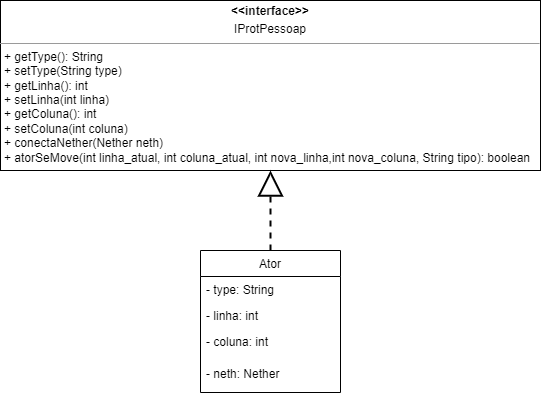

The diagram above was exported from draw.io. Its source (the exported page's mxGraphModel, read from the mxfile embedded in the PNG):
<mxGraphModel dx="868" dy="393" grid="1" gridSize="10" guides="1" tooltips="1" connect="1" arrows="1" fold="1" page="1" pageScale="1" pageWidth="827" pageHeight="1169" math="0" shadow="0">
  <root>
    <mxCell id="0" />
    <mxCell id="1" parent="0" />
    <mxCell id="0xOemvK5bwdqrrIyFWdn-6" value="&lt;p style=&quot;margin:0px;margin-top:4px;text-align:center;&quot;&gt;&lt;b&gt;&amp;lt;&amp;lt;interface&amp;gt;&amp;gt;&lt;/b&gt;&lt;/p&gt;&lt;p style=&quot;margin:0px;margin-top:4px;text-align:center;&quot;&gt;&lt;span style=&quot;&quot;&gt;IProtPessoap&lt;/span&gt;&lt;br&gt;&lt;/p&gt;&lt;hr size=&quot;1&quot;&gt;&lt;div style=&quot;height:2px;&quot;&gt;&lt;p style=&quot;margin: 0px 0px 0px 4px;&quot;&gt;+ getType(): String&lt;/p&gt;&lt;p style=&quot;margin: 0px 0px 0px 4px;&quot;&gt;+ setType(String type)&lt;/p&gt;&lt;p style=&quot;margin: 0px 0px 0px 4px;&quot;&gt;+ getLinha(): int&lt;/p&gt;&lt;p style=&quot;margin: 0px 0px 0px 4px;&quot;&gt;&lt;span style=&quot;background-color: initial;&quot;&gt;+ setLinha(int linha)&lt;/span&gt;&lt;/p&gt;&lt;p style=&quot;margin: 0px 0px 0px 4px;&quot;&gt;+ getColuna(): int&lt;/p&gt;&lt;p style=&quot;margin: 0px 0px 0px 4px;&quot;&gt;+ setColuna(int coluna)&lt;/p&gt;&lt;p style=&quot;margin: 0px 0px 0px 4px;&quot;&gt;+ conectaNether(Nether neth)&lt;/p&gt;&lt;p style=&quot;margin: 0px 0px 0px 4px;&quot;&gt;+ atorSeMove(int linha_atual, int coluna_atual, int nova_linha,int nova_coluna, String tipo): boolean&lt;/p&gt;&lt;p style=&quot;margin: 0px 0px 0px 4px;&quot;&gt;&lt;br&gt;&lt;/p&gt;&lt;/div&gt;" style="verticalAlign=top;align=left;overflow=fill;fontSize=12;fontFamily=Helvetica;html=1;" vertex="1" parent="1">
      <mxGeometry x="180" y="10" width="540" height="170" as="geometry" />
    </mxCell>
    <mxCell id="0xOemvK5bwdqrrIyFWdn-7" value="" style="endArrow=block;html=1;rounded=0;exitX=0.5;exitY=0;exitDx=0;exitDy=0;entryX=0.5;entryY=1;entryDx=0;entryDy=0;endFill=0;strokeWidth=2;endSize=21;dashed=1;" edge="1" parent="1" source="0xOemvK5bwdqrrIyFWdn-8" target="0xOemvK5bwdqrrIyFWdn-6">
      <mxGeometry width="50" height="50" relative="1" as="geometry">
        <mxPoint x="450" y="250" as="sourcePoint" />
        <mxPoint x="450" y="180" as="targetPoint" />
      </mxGeometry>
    </mxCell>
    <mxCell id="0xOemvK5bwdqrrIyFWdn-8" value="Ator" style="swimlane;fontStyle=0;childLayout=stackLayout;horizontal=1;startSize=26;fillColor=none;horizontalStack=0;resizeParent=1;resizeParentMax=0;resizeLast=0;collapsible=1;marginBottom=0;" vertex="1" parent="1">
      <mxGeometry x="380" y="260" width="140" height="142" as="geometry" />
    </mxCell>
    <mxCell id="0xOemvK5bwdqrrIyFWdn-9" value="- type: String" style="text;strokeColor=none;fillColor=none;align=left;verticalAlign=top;spacingLeft=4;spacingRight=4;overflow=hidden;rotatable=0;points=[[0,0.5],[1,0.5]];portConstraint=eastwest;" vertex="1" parent="0xOemvK5bwdqrrIyFWdn-8">
      <mxGeometry y="26" width="140" height="26" as="geometry" />
    </mxCell>
    <mxCell id="0xOemvK5bwdqrrIyFWdn-10" value="- linha: int" style="text;strokeColor=none;fillColor=none;align=left;verticalAlign=top;spacingLeft=4;spacingRight=4;overflow=hidden;rotatable=0;points=[[0,0.5],[1,0.5]];portConstraint=eastwest;" vertex="1" parent="0xOemvK5bwdqrrIyFWdn-8">
      <mxGeometry y="52" width="140" height="26" as="geometry" />
    </mxCell>
    <mxCell id="0xOemvK5bwdqrrIyFWdn-11" value="- coluna: int" style="text;strokeColor=none;fillColor=none;align=left;verticalAlign=top;spacingLeft=4;spacingRight=4;overflow=hidden;rotatable=0;points=[[0,0.5],[1,0.5]];portConstraint=eastwest;" vertex="1" parent="0xOemvK5bwdqrrIyFWdn-8">
      <mxGeometry y="78" width="140" height="32" as="geometry" />
    </mxCell>
    <mxCell id="0xOemvK5bwdqrrIyFWdn-12" value="- neth: Nether" style="text;strokeColor=none;fillColor=none;align=left;verticalAlign=top;spacingLeft=4;spacingRight=4;overflow=hidden;rotatable=0;points=[[0,0.5],[1,0.5]];portConstraint=eastwest;" vertex="1" parent="0xOemvK5bwdqrrIyFWdn-8">
      <mxGeometry y="110" width="140" height="32" as="geometry" />
    </mxCell>
  </root>
</mxGraphModel>